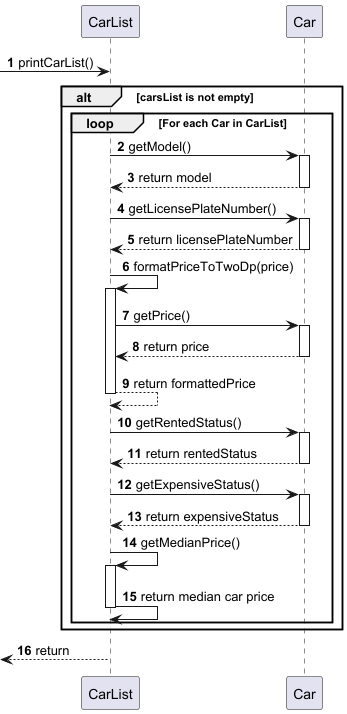

The diagram above was rendered by PlantUML. Its source (embedded in the PNG):
@startuml
'https://plantuml.com/sequence-diagram

autonumber

-> CarList : printCarList()
alt carsList is not empty
    loop For each Car in CarList
        CarList -> Car : getModel()
        activate Car
            Car --> CarList : return model
        deactivate Car
        CarList -> Car : getLicensePlateNumber()
        activate Car
            Car --> CarList : return licensePlateNumber
        deactivate Car
        CarList -> CarList : formatPriceToTwoDp(price)
        activate CarList
            CarList -> Car : getPrice()
                activate Car
                    Car --> CarList : return price
                deactivate Car
            CarList --> CarList : return formattedPrice
        deactivate CarList
        CarList -> Car : getRentedStatus()
        activate Car
            Car --> CarList : return rentedStatus
        deactivate Car
        CarList -> Car : getExpensiveStatus()
        activate Car
            Car --> CarList : return expensiveStatus
        deactivate Car
        CarList -> CarList : getMedianPrice()
        activate CarList
            CarList -> CarList : return median car price
        deactivate CarList
    end loop
end alt
<-- CarList : return
@enduml